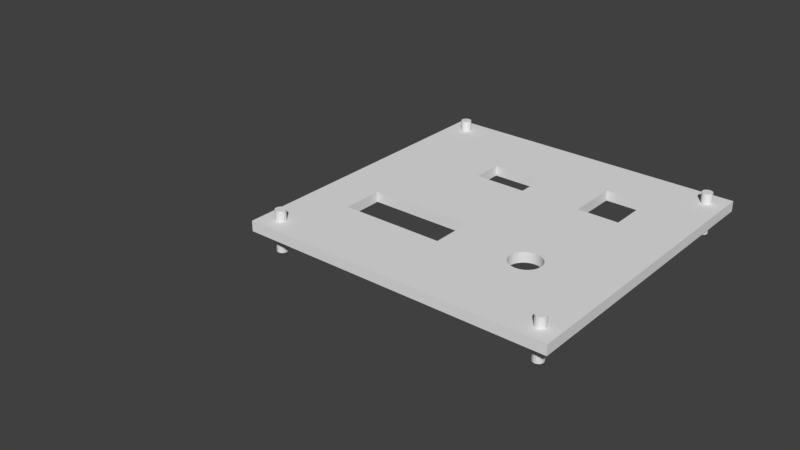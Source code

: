 # Source: blend.blend  (saved by Blender 2.79.0; exported with 4.5.12 LTS)
import bpy
from mathutils import Matrix  # noqa: F401  (used for matrix-valued properties, if any)

bpy.ops.wm.read_factory_settings(use_empty=True)
scene = bpy.context.scene
scene.name = 'Scene'

# ---- collections
col_collection_1 = bpy.data.collections.new('Collection 1'); scene.collection.children.link(col_collection_1)

# ---- world
world_world = bpy.data.worlds.new('World'); scene.world = world_world
world_world.color = (0.05088, 0.05088, 0.05088)
world_world.use_sun_shadow = False
world_world.sun_shadow_jitter_overblur = 0.0
world_world.cycles.sampling_method = 'MANUAL'

# ---- meshes
me_cylinder_001 = bpy.data.meshes.new('Cylinder.001')
me_cylinder_001.from_pydata([(0.0, 0.25, -1.0), (0.0, 0.25, 1.0), (0.04877, 0.2452, -1.0), (0.04877, 0.2452, 1.0), (0.09567, 0.231, -1.0), (0.09567, 0.231, 1.0), (0.1389, 0.2079, -1.0), (0.1389, 0.2079, 1.0), (0.1768, 0.1768, -1.0), (0.1768, 0.1768, 1.0), (0.2079, 0.1389, -1.0), (0.2079, 0.1389, 1.0), (0.231, 0.09567, -1.0), (0.231, 0.09567, 1.0), (0.2452, 0.04877, -1.0), (0.2452, 0.04877, 1.0), (0.25, 1.887e-08, -1.0), (0.25, 1.887e-08, 1.0), (0.2452, -0.04877, -1.0), (0.2452, -0.04877, 1.0), (0.231, -0.09567, -1.0), (0.231, -0.09567, 1.0), (0.2079, -0.1389, -1.0), (0.2079, -0.1389, 1.0), (0.1768, -0.1768, -1.0), (0.1768, -0.1768, 1.0), (0.1389, -0.2079, -1.0), (0.1389, -0.2079, 1.0), (0.09567, -0.231, -1.0), (0.09567, -0.231, 1.0), (0.04877, -0.2452, -1.0), (0.04877, -0.2452, 1.0), (-8.146e-08, -0.25, -1.0), (-8.146e-08, -0.25, 1.0), (-0.04877, -0.2452, -1.0), (-0.04877, -0.2452, 1.0), (-0.09567, -0.231, -1.0), (-0.09567, -0.231, 1.0), (-0.1389, -0.2079, -1.0), (-0.1389, -0.2079, 1.0), (-0.1768, -0.1768, -1.0), (-0.1768, -0.1768, 1.0), (-0.2079, -0.1389, -1.0), (-0.2079, -0.1389, 1.0), (-0.231, -0.09567, -1.0), (-0.231, -0.09567, 1.0), (-0.2452, -0.04877, -1.0), (-0.2452, -0.04877, 1.0), (-0.25, 2.414e-07, -1.0), (-0.25, 2.414e-07, 1.0), (-0.2452, 0.04877, -1.0), (-0.2452, 0.04877, 1.0), (-0.231, 0.09567, -1.0), (-0.231, 0.09567, 1.0), (-0.2079, 0.1389, -1.0), (-0.2079, 0.1389, 1.0), (-0.1768, 0.1768, -1.0), (-0.1768, 0.1768, 1.0), (-0.1389, 0.2079, -1.0), (-0.1389, 0.2079, 1.0), (-0.09567, 0.231, -1.0), (-0.09567, 0.231, 1.0), (-0.04877, 0.2452, -1.0), (-0.04877, 0.2452, 1.0), (-13.25, 0.25, -1.0), (-13.25, 0.25, 1.0), (-13.3, 0.2452, -1.0), (-13.3, 0.2452, 1.0), (-13.35, 0.231, -1.0), (-13.35, 0.231, 1.0), (-13.39, 0.2079, -1.0), (-13.39, 0.2079, 1.0), (-13.43, 0.1768, -1.0), (-13.43, 0.1768, 1.0), (-13.46, 0.1389, -1.0), (-13.46, 0.1389, 1.0), (-13.48, 0.09567, -1.0), (-13.48, 0.09567, 1.0), (-13.5, 0.04877, -1.0), (-13.5, 0.04877, 1.0), (-13.5, 1.887e-08, -1.0), (-13.5, 1.887e-08, 1.0), (-13.5, -0.04877, -1.0), (-13.5, -0.04877, 1.0), (-13.48, -0.09567, -1.0), (-13.48, -0.09567, 1.0), (-13.46, -0.1389, -1.0), (-13.46, -0.1389, 1.0), (-13.43, -0.1768, -1.0), (-13.43, -0.1768, 1.0), (-13.39, -0.2079, -1.0), (-13.39, -0.2079, 1.0), (-13.35, -0.231, -1.0), (-13.35, -0.231, 1.0), (-13.3, -0.2452, -1.0), (-13.3, -0.2452, 1.0), (-13.25, -0.25, -1.0), (-13.25, -0.25, 1.0), (-13.2, -0.2452, -1.0), (-13.2, -0.2452, 1.0), (-13.15, -0.231, -1.0), (-13.15, -0.231, 1.0), (-13.11, -0.2079, -1.0), (-13.11, -0.2079, 1.0), (-13.07, -0.1768, -1.0), (-13.07, -0.1768, 1.0), (-13.04, -0.1389, -1.0), (-13.04, -0.1389, 1.0), (-13.02, -0.09567, -1.0), (-13.02, -0.09567, 1.0), (-13.0, -0.04877, -1.0), (-13.0, -0.04877, 1.0), (-13.0, 2.414e-07, -1.0), (-13.0, 2.414e-07, 1.0), (-13.0, 0.04877, -1.0), (-13.0, 0.04877, 1.0), (-13.02, 0.09567, -1.0), (-13.02, 0.09567, 1.0), (-13.04, 0.1389, -1.0), (-13.04, 0.1389, 1.0), (-13.07, 0.1768, -1.0), (-13.07, 0.1768, 1.0), (-13.11, 0.2079, -1.0), (-13.11, 0.2079, 1.0), (-13.15, 0.231, -1.0), (-13.15, 0.231, 1.0), (-13.2, 0.2452, -1.0), (-13.2, 0.2452, 1.0), (0.0, -13.5, -1.0), (0.0, -13.5, 1.0), (0.04877, -13.5, -1.0), (0.04877, -13.5, 1.0), (0.09567, -13.48, -1.0), (0.09567, -13.48, 1.0), (0.1389, -13.46, -1.0), (0.1389, -13.46, 1.0), (0.1768, -13.43, -1.0), (0.1768, -13.43, 1.0), (0.2079, -13.39, -1.0), (0.2079, -13.39, 1.0), (0.231, -13.35, -1.0), (0.231, -13.35, 1.0), (0.2452, -13.3, -1.0), (0.2452, -13.3, 1.0), (0.25, -13.25, -1.0), (0.25, -13.25, 1.0), (0.2452, -13.2, -1.0), (0.2452, -13.2, 1.0), (0.231, -13.15, -1.0), (0.231, -13.15, 1.0), (0.2079, -13.11, -1.0), (0.2079, -13.11, 1.0), (0.1768, -13.07, -1.0), (0.1768, -13.07, 1.0), (0.1389, -13.04, -1.0), (0.1389, -13.04, 1.0), (0.09567, -13.02, -1.0), (0.09567, -13.02, 1.0), (0.04877, -13.0, -1.0), (0.04877, -13.0, 1.0), (-8.146e-08, -13.0, -1.0), (-8.146e-08, -13.0, 1.0), (-0.04877, -13.0, -1.0), (-0.04877, -13.0, 1.0), (-0.09567, -13.02, -1.0), (-0.09567, -13.02, 1.0), (-0.1389, -13.04, -1.0), (-0.1389, -13.04, 1.0), (-0.1768, -13.07, -1.0), (-0.1768, -13.07, 1.0), (-0.2079, -13.11, -1.0), (-0.2079, -13.11, 1.0), (-0.231, -13.15, -1.0), (-0.231, -13.15, 1.0), (-0.2452, -13.2, -1.0), (-0.2452, -13.2, 1.0), (-0.25, -13.25, -1.0), (-0.25, -13.25, 1.0), (-0.2452, -13.3, -1.0), (-0.2452, -13.3, 1.0), (-0.231, -13.35, -1.0), (-0.231, -13.35, 1.0), (-0.2079, -13.39, -1.0), (-0.2079, -13.39, 1.0), (-0.1768, -13.43, -1.0), (-0.1768, -13.43, 1.0), (-0.1389, -13.46, -1.0), (-0.1389, -13.46, 1.0), (-0.09567, -13.48, -1.0), (-0.09567, -13.48, 1.0), (-0.04877, -13.5, -1.0), (-0.04877, -13.5, 1.0), (-13.25, -13.5, -1.0), (-13.25, -13.5, 1.0), (-13.3, -13.5, -1.0), (-13.3, -13.5, 1.0), (-13.35, -13.48, -1.0), (-13.35, -13.48, 1.0), (-13.39, -13.46, -1.0), (-13.39, -13.46, 1.0), (-13.43, -13.43, -1.0), (-13.43, -13.43, 1.0), (-13.46, -13.39, -1.0), (-13.46, -13.39, 1.0), (-13.48, -13.35, -1.0), (-13.48, -13.35, 1.0), (-13.5, -13.3, -1.0), (-13.5, -13.3, 1.0), (-13.5, -13.25, -1.0), (-13.5, -13.25, 1.0), (-13.5, -13.2, -1.0), (-13.5, -13.2, 1.0), (-13.48, -13.15, -1.0), (-13.48, -13.15, 1.0), (-13.46, -13.11, -1.0), (-13.46, -13.11, 1.0), (-13.43, -13.07, -1.0), (-13.43, -13.07, 1.0), (-13.39, -13.04, -1.0), (-13.39, -13.04, 1.0), (-13.35, -13.02, -1.0), (-13.35, -13.02, 1.0), (-13.3, -13.0, -1.0), (-13.3, -13.0, 1.0), (-13.25, -13.0, -1.0), (-13.25, -13.0, 1.0), (-13.2, -13.0, -1.0), (-13.2, -13.0, 1.0), (-13.15, -13.02, -1.0), (-13.15, -13.02, 1.0), (-13.11, -13.04, -1.0), (-13.11, -13.04, 1.0), (-13.07, -13.07, -1.0), (-13.07, -13.07, 1.0), (-13.04, -13.11, -1.0), (-13.04, -13.11, 1.0), (-13.02, -13.15, -1.0), (-13.02, -13.15, 1.0), (-13.0, -13.2, -1.0), (-13.0, -13.2, 1.0), (-13.0, -13.25, -1.0), (-13.0, -13.25, 1.0), (-13.0, -13.3, -1.0), (-13.0, -13.3, 1.0), (-13.02, -13.35, -1.0), (-13.02, -13.35, 1.0), (-13.04, -13.39, -1.0), (-13.04, -13.39, 1.0), (-13.07, -13.43, -1.0), (-13.07, -13.43, 1.0), (-13.11, -13.46, -1.0), (-13.11, -13.46, 1.0), (-13.15, -13.48, -1.0), (-13.15, -13.48, 1.0), (-13.2, -13.5, -1.0), (-13.2, -13.5, 1.0)], [], [(0, 1, 3, 2), (2, 3, 5, 4), (4, 5, 7, 6), (6, 7, 9, 8), (8, 9, 11, 10), (10, 11, 13, 12), (12, 13, 15, 14), (14, 15, 17, 16), (16, 17, 19, 18), (18, 19, 21, 20), (20, 21, 23, 22), (22, 23, 25, 24), (24, 25, 27, 26), (26, 27, 29, 28), (28, 29, 31, 30), (30, 31, 33, 32), (32, 33, 35, 34), (34, 35, 37, 36), (36, 37, 39, 38), (38, 39, 41, 40), (40, 41, 43, 42), (42, 43, 45, 44), (44, 45, 47, 46), (46, 47, 49, 48), (48, 49, 51, 50), (50, 51, 53, 52), (52, 53, 55, 54), (54, 55, 57, 56), (56, 57, 59, 58), (58, 59, 61, 60), (3, 1, 63, 61, 59, 57, 55, 53, 51, 49, 47, 45, 43, 41, 39, 37, 35, 33, 31, 29, 27, 25, 23, 21, 19, 17, 15, 13, 11, 9, 7, 5), (60, 61, 63, 62), (62, 63, 1, 0), (0, 2, 4, 6, 8, 10, 12, 14, 16, 18, 20, 22, 24, 26, 28, 30, 32, 34, 36, 38, 40, 42, 44, 46, 48, 50, 52, 54, 56, 58, 60, 62), (64, 66, 67, 65), (66, 68, 69, 67), (68, 70, 71, 69), (70, 72, 73, 71), (72, 74, 75, 73), (74, 76, 77, 75), (76, 78, 79, 77), (78, 80, 81, 79), (80, 82, 83, 81), (82, 84, 85, 83), (84, 86, 87, 85), (86, 88, 89, 87), (88, 90, 91, 89), (90, 92, 93, 91), (92, 94, 95, 93), (94, 96, 97, 95), (96, 98, 99, 97), (98, 100, 101, 99), (100, 102, 103, 101), (102, 104, 105, 103), (104, 106, 107, 105), (106, 108, 109, 107), (108, 110, 111, 109), (110, 112, 113, 111), (112, 114, 115, 113), (114, 116, 117, 115), (116, 118, 119, 117), (118, 120, 121, 119), (120, 122, 123, 121), (122, 124, 125, 123), (67, 69, 71, 73, 75, 77, 79, 81, 83, 85, 87, 89, 91, 93, 95, 97, 99, 101, 103, 105, 107, 109, 111, 113, 115, 117, 119, 121, 123, 125, 127, 65), (124, 126, 127, 125), (126, 64, 65, 127), (64, 126, 124, 122, 120, 118, 116, 114, 112, 110, 108, 106, 104, 102, 100, 98, 96, 94, 92, 90, 88, 86, 84, 82, 80, 78, 76, 74, 72, 70, 68, 66), (128, 130, 131, 129), (130, 132, 133, 131), (132, 134, 135, 133), (134, 136, 137, 135), (136, 138, 139, 137), (138, 140, 141, 139), (140, 142, 143, 141), (142, 144, 145, 143), (144, 146, 147, 145), (146, 148, 149, 147), (148, 150, 151, 149), (150, 152, 153, 151), (152, 154, 155, 153), (154, 156, 157, 155), (156, 158, 159, 157), (158, 160, 161, 159), (160, 162, 163, 161), (162, 164, 165, 163), (164, 166, 167, 165), (166, 168, 169, 167), (168, 170, 171, 169), (170, 172, 173, 171), (172, 174, 175, 173), (174, 176, 177, 175), (176, 178, 179, 177), (178, 180, 181, 179), (180, 182, 183, 181), (182, 184, 185, 183), (184, 186, 187, 185), (186, 188, 189, 187), (131, 133, 135, 137, 139, 141, 143, 145, 147, 149, 151, 153, 155, 157, 159, 161, 163, 165, 167, 169, 171, 173, 175, 177, 179, 181, 183, 185, 187, 189, 191, 129), (188, 190, 191, 189), (190, 128, 129, 191), (128, 190, 188, 186, 184, 182, 180, 178, 176, 174, 172, 170, 168, 166, 164, 162, 160, 158, 156, 154, 152, 150, 148, 146, 144, 142, 140, 138, 136, 134, 132, 130), (192, 193, 195, 194), (194, 195, 197, 196), (196, 197, 199, 198), (198, 199, 201, 200), (200, 201, 203, 202), (202, 203, 205, 204), (204, 205, 207, 206), (206, 207, 209, 208), (208, 209, 211, 210), (210, 211, 213, 212), (212, 213, 215, 214), (214, 215, 217, 216), (216, 217, 219, 218), (218, 219, 221, 220), (220, 221, 223, 222), (222, 223, 225, 224), (224, 225, 227, 226), (226, 227, 229, 228), (228, 229, 231, 230), (230, 231, 233, 232), (232, 233, 235, 234), (234, 235, 237, 236), (236, 237, 239, 238), (238, 239, 241, 240), (240, 241, 243, 242), (242, 243, 245, 244), (244, 245, 247, 246), (246, 247, 249, 248), (248, 249, 251, 250), (250, 251, 253, 252), (195, 193, 255, 253, 251, 249, 247, 245, 243, 241, 239, 237, 235, 233, 231, 229, 227, 225, 223, 221, 219, 217, 215, 213, 211, 209, 207, 205, 203, 201, 199, 197), (252, 253, 255, 254), (254, 255, 193, 192), (192, 194, 196, 198, 200, 202, 204, 206, 208, 210, 212, 214, 216, 218, 220, 222, 224, 226, 228, 230, 232, 234, 236, 238, 240, 242, 244, 246, 248, 250, 252, 254)])
me_cylinder_001.use_remesh_preserve_volume = False
me_cylinder_001.use_remesh_preserve_attributes = False
me_cylinder_001.use_mirror_vertex_groups = False
me_cylinder_001.update()
me_plane = bpy.data.meshes.new('Plane')
me_plane.from_pydata([(-1.0, -1.0, 0.0), (1.0, -1.0, 0.0), (-1.0, 1.0, 0.0), (1.0, 1.0, 0.0), (-1.0, -1.0, 0.5), (1.0, -1.0, 0.5), (-1.0, 1.0, 0.5), (1.0, 1.0, 0.5), (-0.9141, 0.8961, 0.5), (-0.9141, 0.8961, 0.0), (-0.916, 0.8898, 0.5), (-0.916, 0.8898, 0.0), (-0.8898, 0.8506, 0.5), (-0.8898, 0.8506, 0.0), (-0.8833, 0.85, 0.5), (-0.8833, 0.85, 0.0), (-0.9069, 0.9069, 0.5), (-0.9069, 0.9069, 0.0), (-0.911, 0.9019, 0.5), (-0.911, 0.9019, 0.0), (-0.8598, -0.8598, 0.5), (-0.8598, -0.8598, 0.0), (-0.8648, -0.8556, 0.5), (-0.8648, -0.8556, 0.0), (-0.8706, -0.9141, 0.5), (-0.8706, -0.9141, 0.0), (-0.8648, -0.911, 0.5), (-0.8648, -0.911, 0.0), (-0.8556, -0.8648, 0.5), (-0.8556, -0.8648, 0.0), (-0.8598, -0.9069, 0.5), (-0.8598, -0.9069, 0.0), (0.9069, -0.9069, 0.5), (0.9069, -0.9069, 0.0), (0.9069, -0.8598, 0.5), (0.9069, -0.8598, 0.0), (0.9019, -0.911, 0.5), (0.9019, -0.911, 0.0), (0.911, -0.8648, 0.5), (0.911, -0.8648, 0.0), (-0.8525, -0.8961, 0.5), (-0.8525, -0.8961, 0.0), (-0.8833, -0.85, 0.5), (-0.8833, -0.85, 0.0), (-0.8556, -0.9019, 0.5), (-0.8556, -0.9019, 0.0), (-0.8506, -0.8898, 0.5), (-0.8506, -0.8898, 0.0), (-0.8706, -0.8525, 0.5), (-0.8706, -0.8525, 0.0), (-0.8768, -0.8506, 0.5), (-0.8768, -0.8506, 0.0), (-0.8898, -0.8506, 0.5), (-0.8898, -0.8506, 0.0), (-0.8961, -0.8525, 0.5), (-0.8961, -0.8525, 0.0), (0.916, -0.8768, 0.5), (0.916, -0.8768, 0.0), (0.911, -0.9019, 0.5), (0.911, -0.9019, 0.0), (0.9167, -0.8833, 0.5), (0.9167, -0.8833, 0.0), (0.9141, -0.8706, 0.5), (0.9141, -0.8706, 0.0), (0.8961, -0.9141, 0.5), (0.8961, -0.9141, 0.0), (-0.8525, -0.8706, 0.5), (-0.8525, -0.8706, 0.0), (-0.8506, -0.8768, 0.5), (-0.8506, -0.8768, 0.0), (-0.85, -0.8833, 0.5), (-0.85, -0.8833, 0.0), (0.9019, -0.8556, 0.5), (0.9019, -0.8556, 0.0), (0.8768, 0.916, 0.5), (0.8768, 0.916, 0.0), (0.8833, 0.9167, 0.5), (0.8833, 0.9167, 0.0), (0.8706, 0.9141, 0.5), (0.8706, 0.9141, 0.0), (0.8648, 0.8556, 0.5), (0.8648, 0.8556, 0.0), (0.8598, 0.8598, 0.5), (0.8598, 0.8598, 0.0), (0.8648, 0.911, 0.5), (0.8648, 0.911, 0.0), (0.8556, 0.8648, 0.5), (0.8556, 0.8648, 0.0), (0.8898, 0.8506, 0.5), (0.8898, 0.8506, 0.0), (0.8961, 0.8525, 0.5), (0.8961, 0.8525, 0.0), (-0.8768, 0.916, 0.5), (-0.8768, 0.916, 0.0), (-0.8706, 0.9141, 0.5), (-0.8706, 0.9141, 0.0), (-0.8833, 0.9167, 0.5), (-0.8833, 0.9167, 0.0), (0.8525, 0.8706, 0.5), (0.8525, 0.8706, 0.0), (0.8506, 0.8768, 0.5), (0.8506, 0.8768, 0.0), (0.8706, 0.8525, 0.5), (0.8706, 0.8525, 0.0), (0.8768, 0.8506, 0.5), (0.8768, 0.8506, 0.0), (0.8833, 0.85, 0.5), (0.8833, 0.85, 0.0), (0.8525, -0.8961, 0.5), (0.8525, -0.8961, 0.0), (0.8556, -0.9019, 0.5), (0.8556, -0.9019, 0.0), (0.8833, -0.85, 0.5), (0.8833, -0.85, 0.0), (0.8768, -0.8506, 0.5), (0.8768, -0.8506, 0.0), (0.8506, -0.8898, 0.5), (0.8506, -0.8898, 0.0), (0.8706, -0.8525, 0.5), (0.8706, -0.8525, 0.0), (0.8598, -0.8598, 0.5), (0.8598, -0.8598, 0.0), (0.8706, -0.9141, 0.5), (0.8706, -0.9141, 0.0), (0.8648, -0.8556, 0.5), (0.8648, -0.8556, 0.0), (0.8556, -0.8648, 0.5), (0.8556, -0.8648, 0.0), (0.8898, -0.8506, 0.5), (0.8898, -0.8506, 0.0), (0.8598, -0.9069, 0.5), (0.8598, -0.9069, 0.0), (0.8648, -0.911, 0.5), (0.8648, -0.911, 0.0), (0.85, -0.8833, 0.5), (0.85, -0.8833, 0.0), (0.8506, -0.8768, 0.5), (0.8506, -0.8768, 0.0), (0.8525, -0.8706, 0.5), (0.8525, -0.8706, 0.0), (-0.916, 0.8768, 0.5), (-0.916, 0.8768, 0.0), (-0.9167, 0.8833, 0.5), (-0.9167, 0.8833, 0.0), (-0.8598, 0.8598, 0.5), (-0.8598, 0.8598, 0.0), (-0.8648, 0.8556, 0.5), (-0.8648, 0.8556, 0.0), (-0.9141, 0.8706, 0.5), (-0.9141, 0.8706, 0.0), (-0.8706, 0.8525, 0.5), (-0.8706, 0.8525, 0.0), (0.85, 0.8833, 0.5), (0.85, 0.8833, 0.0), (0.8506, 0.8898, 0.5), (0.8506, 0.8898, 0.0), (0.8556, 0.9019, 0.5), (0.8556, 0.9019, 0.0), (0.8598, 0.9069, 0.5), (0.8598, 0.9069, 0.0), (-0.8961, 0.9141, 0.5), (-0.8961, 0.9141, 0.0), (-0.9019, 0.911, 0.5), (-0.9019, 0.911, 0.0), (-0.8768, 0.8506, 0.5), (-0.8768, 0.8506, 0.0), (-0.8961, 0.8525, 0.5), (-0.8961, 0.8525, 0.0), (-0.8556, 0.8648, 0.5), (-0.8556, 0.8648, 0.0), (-0.85, 0.8833, 0.5), (-0.85, 0.8833, 0.0), (-0.8506, 0.8768, 0.5), (-0.8506, 0.8768, 0.0), (-0.8525, 0.8706, 0.5), (-0.8525, 0.8706, 0.0), (-0.8898, 0.916, 0.5), (-0.8898, 0.916, 0.0), (0.8525, 0.8961, 0.5), (0.8525, 0.8961, 0.0), (-0.911, 0.8648, 0.5), (-0.911, 0.8648, 0.0), (-0.9069, 0.8598, 0.5), (-0.9069, 0.8598, 0.0), (-0.9019, 0.8556, 0.5), (-0.9019, 0.8556, 0.0), (-0.8506, 0.8898, 0.5), (-0.8506, 0.8898, 0.0), (-0.8525, 0.8961, 0.5), (-0.8525, 0.8961, 0.0), (-0.9019, -0.8556, 0.5), (-0.9019, -0.8556, 0.0), (-0.9141, -0.8706, 0.5), (-0.9141, -0.8706, 0.0), (-0.911, -0.8648, 0.5), (-0.911, -0.8648, 0.0), (-0.9069, -0.8598, 0.5), (-0.9069, -0.8598, 0.0), (-0.8648, 0.911, 0.5), (-0.8648, 0.911, 0.0), (-0.8598, 0.9069, 0.5), (-0.8598, 0.9069, 0.0), (-0.8961, -0.9141, 0.5), (-0.8961, -0.9141, 0.0), (-0.8898, -0.916, 0.5), (-0.8898, -0.916, 0.0), (-0.8833, -0.9167, 0.5), (-0.8833, -0.9167, 0.0), (0.916, -0.8898, 0.5), (0.916, -0.8898, 0.0), (0.9141, -0.8961, 0.5), (0.9141, -0.8961, 0.0), (-0.916, -0.8768, 0.5), (-0.916, -0.8768, 0.0), (-0.9141, -0.8961, 0.5), (-0.9141, -0.8961, 0.0), (-0.916, -0.8898, 0.5), (-0.916, -0.8898, 0.0), (-0.9167, -0.8833, 0.5), (-0.9167, -0.8833, 0.0), (0.8768, -0.916, 0.5), (0.8768, -0.916, 0.0), (0.9069, 0.8598, 0.5), (0.9069, 0.8598, 0.0), (0.8833, -0.9167, 0.5), (0.8833, -0.9167, 0.0), (-0.8768, -0.916, 0.5), (-0.8768, -0.916, 0.0), (0.8961, -0.8525, 0.5), (0.8961, -0.8525, 0.0), (-0.9019, -0.911, 0.5), (-0.9019, -0.911, 0.0), (-0.9069, -0.9069, 0.5), (-0.9069, -0.9069, 0.0), (-0.911, -0.9019, 0.5), (-0.911, -0.9019, 0.0), (0.911, 0.8648, 0.5), (0.911, 0.8648, 0.0), (0.9141, 0.8706, 0.5), (0.9141, 0.8706, 0.0), (0.9167, 0.8833, 0.5), (0.9167, 0.8833, 0.0), (0.916, 0.8768, 0.5), (0.916, 0.8768, 0.0), (0.8961, 0.9141, 0.5), (0.8961, 0.9141, 0.0), (0.9019, 0.911, 0.5), (0.9019, 0.911, 0.0), (0.916, 0.8898, 0.5), (0.916, 0.8898, 0.0), (0.9069, 0.9069, 0.5), (0.9069, 0.9069, 0.0), (0.9019, 0.8556, 0.5), (0.9019, 0.8556, 0.0), (-0.8556, 0.9019, 0.5), (-0.8556, 0.9019, 0.0), (0.8898, -0.916, 0.5), (0.8898, -0.916, 0.0), (0.8898, 0.916, 0.5), (0.8898, 0.916, 0.0), (0.911, 0.9019, 0.5), (0.911, 0.9019, 0.0), (0.9141, 0.8961, 0.5), (0.9141, 0.8961, 0.0), (0.549, -0.4479, 0.5), (0.549, -0.4479, 0.0), (0.4659, -0.2923, 0.5), (0.4659, -0.2923, 0.0), (0.4464, -0.2942, 0.5), (0.4464, -0.2942, 0.0), (0.4276, -0.2999, 0.5), (0.4276, -0.2999, 0.0), (0.3735, -0.4306, 0.5), (0.3735, -0.4306, 0.0), (0.3827, -0.4479, 0.5), (0.3827, -0.4479, 0.0), (0.3678, -0.4118, 0.5), (0.3678, -0.4118, 0.0), (0.3952, -0.463, 0.5), (0.3952, -0.463, 0.0), (0.4464, -0.4904, 0.5), (0.4464, -0.4904, 0.0), (0.4659, -0.4923, 0.5), (0.4659, -0.4923, 0.0), (0.4276, -0.4847, 0.5), (0.4276, -0.4847, 0.0), (0.564, -0.3728, 0.5), (0.564, -0.3728, 0.0), (0.5214, -0.3092, 0.5), (0.5214, -0.3092, 0.0), (0.5659, -0.3923, 0.5), (0.5659, -0.3923, 0.0), (0.5583, -0.354, 0.5), (0.5583, -0.354, 0.0), (0.4854, -0.4904, 0.5), (0.4854, -0.4904, 0.0), (0.3952, -0.3216, 0.5), (0.3952, -0.3216, 0.0), (0.4103, -0.3092, 0.5), (0.4103, -0.3092, 0.0), (0.3827, -0.3368, 0.5), (0.3827, -0.3368, 0.0), (0.564, -0.4118, 0.5), (0.564, -0.4118, 0.0), (0.5214, -0.4755, 0.5), (0.5214, -0.4755, 0.0), (0.5366, -0.463, 0.5), (0.5366, -0.463, 0.0), (0.5583, -0.4306, 0.5), (0.5583, -0.4306, 0.0), (0.3659, -0.3923, 0.5), (0.3659, -0.3923, 0.0), (0.4103, -0.4755, 0.5), (0.4103, -0.4755, 0.0), (0.3678, -0.3728, 0.5), (0.3678, -0.3728, 0.0), (0.5366, -0.3216, 0.5), (0.5366, -0.3216, 0.0), (0.5041, -0.4847, 0.5), (0.5041, -0.4847, 0.0), (0.549, -0.3368, 0.5), (0.549, -0.3368, 0.0), (0.3735, -0.354, 0.5), (0.3735, -0.354, 0.0), (0.5041, -0.2999, 0.5), (0.5041, -0.2999, 0.0), (0.4854, -0.2942, 0.5), (0.4854, -0.2942, 0.0), (-0.3723, 0.5216, 0.5), (-0.3723, 0.5216, 0.0), (-0.3723, 0.4315, 0.0), (-0.3723, 0.3693, 0.5), (-0.3723, 0.3216, 0.5), (-0.3723, 0.3216, 0.0), (-0.03898, 0.5216, 0.5), (-0.03898, 0.5216, 0.0), (-0.03898, 0.3216, 0.5), (-0.03898, 0.3216, 0.0), (-0.7011, -0.4323, 0.5), (-0.7011, -0.2503, 0.5), (-0.7011, -0.2503, 0.0), (-0.7011, -0.5169, 0.0), (-0.7011, -0.5169, 0.5), (-0.7011, -0.4323, 0.0), (-0.03446, -0.2503, 0.0), (-0.03446, -0.2503, 0.5), (-0.03446, -0.5169, 0.0), (-0.03446, -0.5169, 0.5), (0.6184, 0.3184, 0.5), (0.6184, 0.3184, 0.0), (0.6184, 0.6517, 0.5), (0.6184, 0.6517, 0.0), (0.3517, 0.3184, 0.5), (0.3517, 0.3184, 0.0), (0.4834, 0.6517, 0.0), (0.3517, 0.6517, 0.0), (0.3517, 0.6517, 0.5), (0.3517, 0.5685, 0.0)], [], [(0, 219, 217, 215, 235, 233, 231, 203, 205, 207, 227, 25, 27, 31, 45, 41, 47, 71, 135, 117, 109, 111, 131, 133, 123, 221, 225, 257, 65, 37, 33, 59, 211, 209, 61, 1), (4, 5, 60, 208, 210, 58, 32, 36, 64, 256, 224, 220, 122, 132, 130, 110, 108, 116, 134, 70, 46, 40, 44, 30, 26, 24, 226, 206, 204, 202, 230, 232, 234, 214, 216, 218), (2, 0, 4, 6), (3, 2, 6, 7), (0, 1, 5, 4), (1, 3, 7, 5), (251, 250, 246, 247), (35, 34, 72, 73), (43, 42, 52, 53), (141, 140, 148, 149), (39, 38, 34, 35), (187, 186, 188, 189), (85, 84, 158, 159), (155, 154, 152, 153), (113, 112, 114, 115), (179, 178, 154, 155), (45, 44, 40, 41), (257, 256, 64, 65), (89, 88, 90, 91), (99, 98, 86, 87), (263, 262, 260, 261), (15, 14, 164, 165), (157, 156, 178, 179), (95, 94, 92, 93), (9, 8, 10, 11), (1, 61, 57, 63, 39, 35, 73, 229, 129, 291, 287, 293, 321, 317, 289, 325, 327, 267, 269, 271, 299, 297, 301, 323, 315, 311, 346, 344, 340, 343, 0, 2, 143, 141, 149, 181, 183, 185, 167, 13, 15, 165, 151, 147, 145, 169, 330, 333, 337, 357, 353, 349, 351, 354, 153, 101, 99, 87, 83, 81, 103, 105, 107, 89, 91, 253, 223, 237, 239, 243, 241, 3), (3, 241, 249, 263, 261, 251, 247, 245, 259, 77, 75, 79, 85, 159, 157, 179, 155, 153, 171, 187, 189, 255, 201, 199, 95, 93, 97, 177, 161, 163, 17, 19, 9, 11, 143, 2), (215, 214, 234, 235), (67, 66, 28, 29), (189, 188, 254, 255), (165, 164, 150, 151), (229, 228, 128, 129), (147, 146, 144, 145), (59, 58, 210, 211), (153, 152, 100, 101), (125, 124, 120, 121), (101, 100, 98, 99), (21, 20, 22, 23), (31, 30, 44, 45), (235, 234, 232, 233), (111, 110, 130, 131), (177, 176, 160, 161), (13, 12, 14, 15), (261, 260, 250, 251), (137, 136, 134, 135), (203, 202, 204, 205), (247, 246, 244, 245), (17, 16, 18, 19), (103, 102, 104, 105), (135, 134, 116, 117), (117, 116, 108, 109), (245, 244, 258, 259), (151, 150, 146, 147), (97, 96, 176, 177), (171, 170, 186, 187), (55, 54, 190, 191), (149, 148, 180, 181), (123, 122, 220, 221), (161, 160, 162, 163), (173, 172, 170, 171), (249, 248, 262, 263), (195, 194, 192, 193), (61, 60, 56, 57), (133, 132, 122, 123), (107, 106, 88, 89), (69, 68, 66, 67), (73, 72, 228, 229), (47, 46, 70, 71), (181, 180, 182, 183), (145, 144, 168, 169), (193, 192, 212, 213), (169, 168, 174, 175), (159, 158, 156, 157), (119, 118, 124, 125), (33, 32, 58, 59), (49, 48, 50, 51), (209, 208, 60, 61), (83, 82, 80, 81), (139, 138, 136, 137), (27, 26, 30, 31), (105, 104, 106, 107), (131, 130, 132, 133), (51, 50, 42, 43), (175, 174, 172, 173), (57, 56, 62, 63), (219, 218, 216, 217), (53, 52, 54, 55), (65, 64, 36, 37), (121, 120, 126, 127), (207, 206, 226, 227), (223, 222, 236, 237), (241, 240, 248, 249), (227, 226, 24, 25), (167, 166, 12, 13), (91, 90, 252, 253), (81, 80, 102, 103), (205, 204, 206, 207), (75, 74, 78, 79), (23, 22, 48, 49), (127, 126, 138, 139), (37, 36, 32, 33), (197, 196, 194, 195), (71, 70, 68, 69), (79, 78, 84, 85), (185, 184, 166, 167), (239, 238, 242, 243), (11, 10, 142, 143), (25, 24, 26, 27), (63, 62, 38, 39), (217, 216, 214, 215), (143, 142, 140, 141), (19, 18, 8, 9), (237, 236, 238, 239), (183, 182, 184, 185), (213, 212, 218, 219), (41, 40, 46, 47), (218, 212, 192, 194, 196, 190, 54, 52, 42, 50, 48, 22, 20, 28, 66, 68, 70, 310, 345, 347, 342, 338, 4), (6, 142, 10, 8, 18, 16, 162, 160, 176, 96, 92, 94, 198, 200, 254, 188, 186, 170, 152, 154, 178, 156, 158, 84, 78, 74, 76, 258, 244, 246, 250, 260, 262, 248, 240, 7), (201, 200, 198, 199), (163, 162, 16, 17), (77, 76, 74, 75), (233, 232, 230, 231), (259, 258, 76, 77), (221, 220, 224, 225), (253, 252, 222, 223), (87, 86, 82, 83), (109, 108, 110, 111), (255, 254, 200, 201), (225, 224, 256, 257), (243, 242, 240, 241), (231, 230, 202, 203), (93, 92, 96, 97), (29, 28, 20, 21), (211, 210, 208, 209), (129, 128, 112, 113), (199, 198, 94, 95), (191, 190, 196, 197), (115, 114, 118, 119), (303, 302, 290, 291), (307, 306, 264, 265), (265, 264, 308, 309), (128, 290, 302, 308, 264, 306, 304, 318, 294, 282, 280, 284, 312, 278, 274, 272, 276, 310, 70, 134, 136, 138, 126, 120, 124, 118, 114, 112), (315, 314, 310, 311), (287, 286, 292, 293), (291, 290, 286, 287), (321, 320, 316, 317), (267, 266, 268, 269), (281, 280, 282, 283), (301, 300, 322, 323), (283, 282, 294, 295), (269, 268, 270, 271), (317, 316, 288, 289), (313, 312, 284, 285), (71, 311, 277, 273, 275, 279, 313, 285, 281, 283, 295, 319, 305, 307, 265, 309, 303, 291, 129, 113, 115, 119, 125, 121, 127, 139, 137, 135), (289, 288, 324, 325), (305, 304, 306, 307), (299, 298, 296, 297), (323, 322, 314, 315), (319, 318, 304, 305), (279, 278, 312, 313), (273, 272, 274, 275), (327, 326, 266, 267), (293, 292, 320, 321), (311, 310, 276, 277), (309, 308, 302, 303), (285, 284, 280, 281), (271, 270, 298, 299), (325, 324, 326, 327), (295, 294, 318, 319), (277, 276, 272, 273), (297, 296, 300, 301), (275, 274, 278, 279), (333, 332, 336, 337), (153, 354, 355, 357, 337, 335, 329, 330, 169, 175, 173, 171), (337, 336, 334, 335), (335, 334, 328, 329), (329, 328, 331, 332, 333, 330), (144, 331, 328, 334, 152, 170, 172, 174, 168), (341, 342, 347, 346), (0, 343, 341, 346, 311, 71, 69, 67, 29, 21, 23, 49, 51, 43, 53, 55, 191, 197, 195, 193, 213, 219), (346, 347, 345, 344), (344, 345, 339, 340), (340, 339, 338, 342, 341, 343), (4, 338, 339, 345, 310, 314, 322, 300, 296, 298, 270, 268, 266, 326, 324, 288, 316, 320, 292, 286, 290, 128, 228, 72, 34, 38, 62, 56, 60, 5, 7, 240, 242, 238, 236, 222, 252, 90, 88, 106, 104, 102, 80, 82, 86, 350, 348, 352, 336, 332, 331, 144, 146, 150, 164, 14, 12, 166, 184, 182, 180, 148, 140, 142, 6), (351, 350, 356, 355, 354), (355, 356, 352, 353, 357), (353, 352, 348, 349), (336, 352, 356, 350, 86, 98, 100, 152, 334), (349, 348, 350, 351)])
me_plane.use_remesh_preserve_volume = False
me_plane.use_remesh_preserve_attributes = False
me_plane.use_mirror_vertex_groups = False
me_plane.update()

# ---- objects
ob_cylinder = bpy.data.objects.new('Cylinder', me_cylinder_001)
ob_plane = bpy.data.objects.new('Plane', me_plane)

# ---- transforms, parenting, visibility, modifiers, constraints
ob_cylinder.location = (6.625, 6.625, 0.0)
ob_cylinder.hide_viewport = True
ob_cylinder.lineart.crease_threshold = 0.0
ob_plane.location = (0.0, 0.0, 0.0)
ob_plane.scale = (7.5, 7.5, 1.0)
ob_plane.lineart.crease_threshold = 0.0

# ---- collection membership
col_collection_1.objects.link(ob_cylinder)
col_collection_1.objects.link(ob_plane)

# ---- scene / render settings (as saved in the file)
scene.frame_start = 1; scene.frame_end = 250; scene.frame_set(1)
scene.render.engine = 'BLENDER_EEVEE_NEXT'
scene.render.resolution_percentage = 50
scene.render.dither_intensity = 0.0
scene.cycles.use_denoising = False
scene.cycles.samples = 128
scene.cycles.sampling_pattern = 'TABULATED_SOBOL'
scene.cycles.use_adaptive_sampling = False
scene.cycles.use_light_tree = False
scene.cycles.blur_glossy = 0.0
scene.cycles.sample_clamp_indirect = 0.0
scene.view_settings.view_transform = 'Standard'
bpy.context.view_layer.update()

# ---- added for rendering (the .blend has no active camera and no usable light): camera, sun
cam_auto = bpy.data.cameras.new('AutoCamera')
cam_auto.lens = 50.0
cam_auto.sensor_width = 36.0
cam_auto.clip_end = 1000.0
ob_auto_camera = bpy.data.objects.new('AutoCamera', cam_auto)
scene.collection.objects.link(ob_auto_camera)
ob_auto_camera.location = (24.54, -36.048, 22.032)
ob_auto_camera.rotation_euler = (1.09748, -7.21219e-08, 0.694738)
scene.camera = ob_auto_camera
light_auto_sun = bpy.data.lights.new('AutoSun', 'SUN')
light_auto_sun.energy = 3.0
light_auto_sun.angle = 0.0523599
ob_auto_sun = bpy.data.objects.new('AutoSun', light_auto_sun)
scene.collection.objects.link(ob_auto_sun)
ob_auto_sun.rotation_euler = (0.872665, 0.174533, 0.523599)
bpy.context.view_layer.update()
